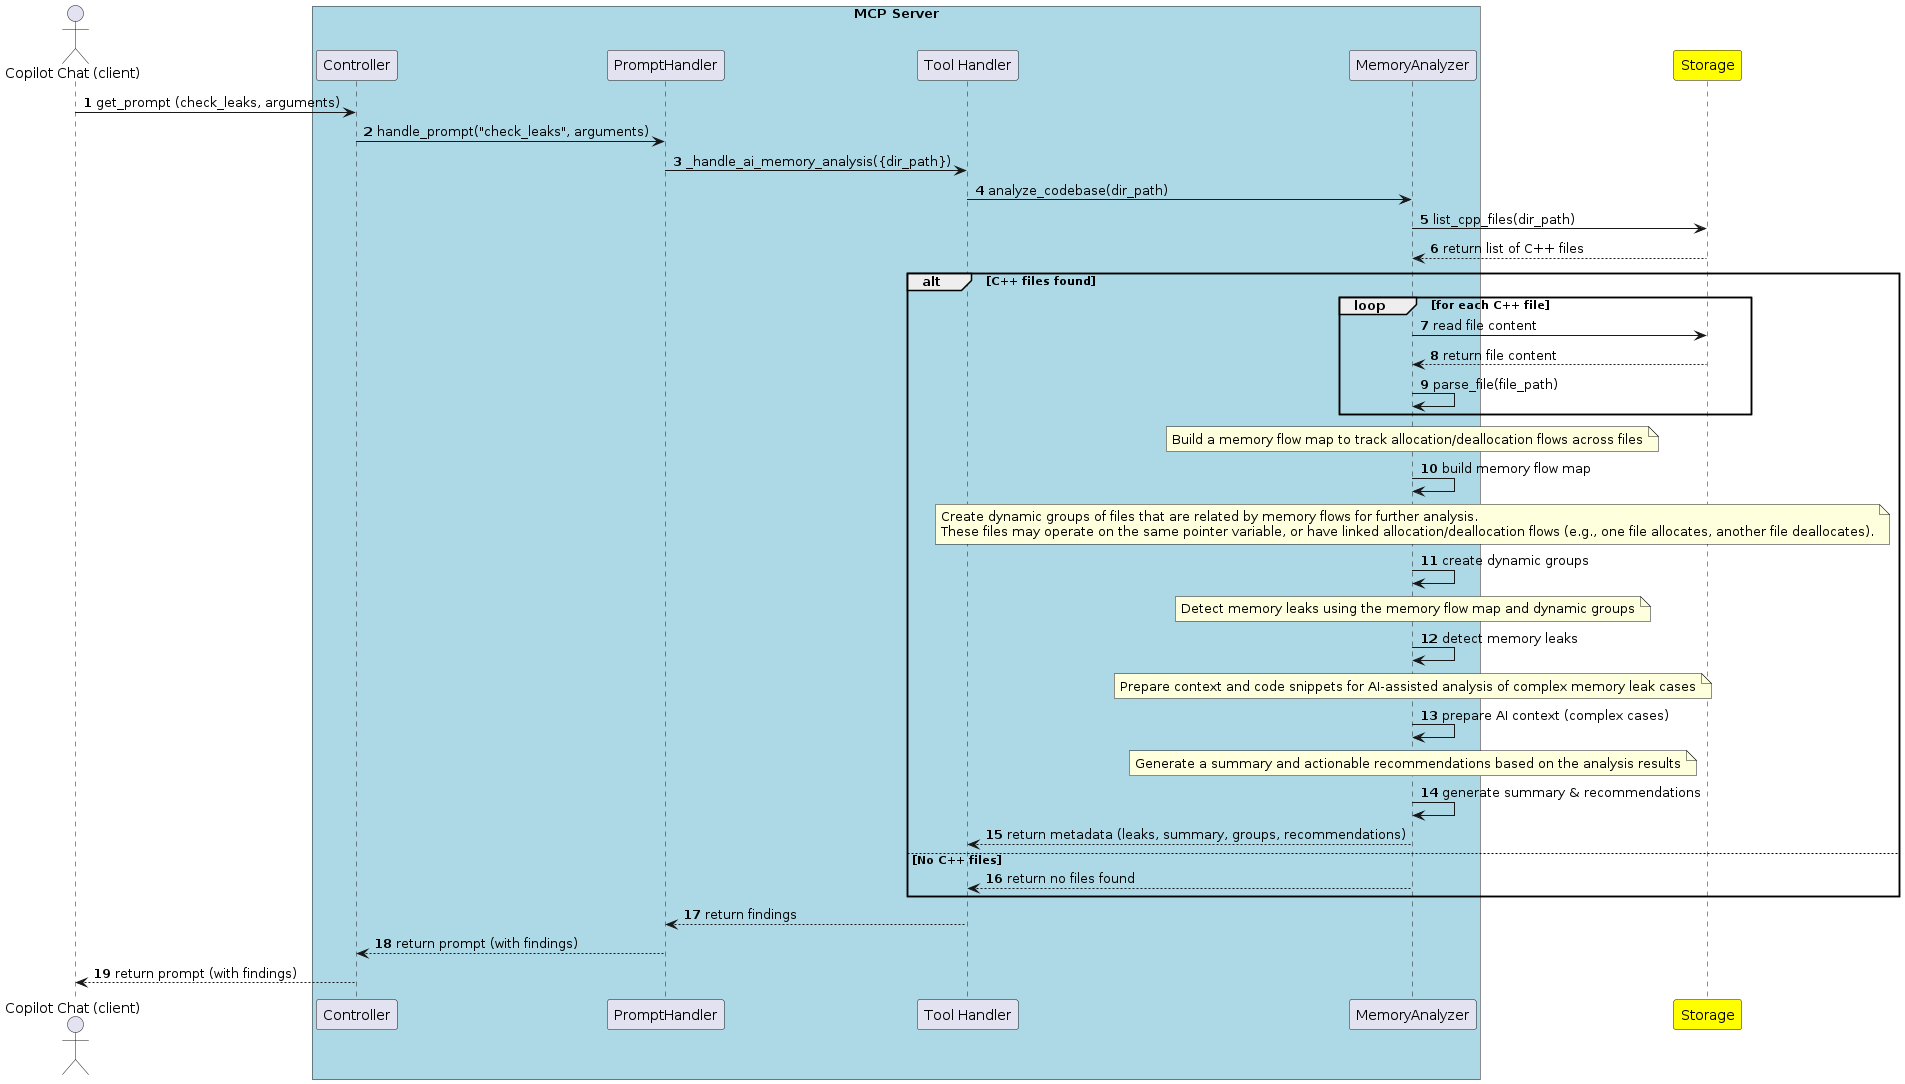

The diagram above was rendered by PlantUML. Its source (embedded in the PNG):
@startuml
actor "Copilot Chat (client)" as copilot
box "MCP Server" #LightBlue
  participant "Controller" as controller
  participant "PromptHandler" as promptHandler
  participant "Tool Handler" as toolHandler
  participant "MemoryAnalyzer" as memoryAnalyzer
end box
participant "Storage" as storage #yellow

autonumber
copilot -> controller : get_prompt (check_leaks, arguments)
controller -> promptHandler : handle_prompt("check_leaks", arguments)
promptHandler -> toolHandler : _handle_ai_memory_analysis({dir_path})
toolHandler -> memoryAnalyzer : analyze_codebase(dir_path)
memoryAnalyzer -> storage : list_cpp_files(dir_path)
storage --> memoryAnalyzer : return list of C++ files
alt C++ files found
  loop for each C++ file
    ' Step 10: For each C++ file, read its content
    memoryAnalyzer -> storage : read file content
    storage --> memoryAnalyzer : return file content
    ' Step 11: Parse each file to extract memory operations (allocations/deallocations)
    memoryAnalyzer -> memoryAnalyzer : parse_file(file_path)
  end
  ' Step 12: Build a memory flow map to track allocation/deallocation flows across files
  note over memoryAnalyzer
     Build a memory flow map to track allocation/deallocation flows across files
  end note
  memoryAnalyzer -> memoryAnalyzer : build memory flow map
 
  ' Step 13: Create dynamic groups of files related by memory flows
  note over memoryAnalyzer
     Create dynamic groups of files that are related by memory flows for further analysis.
     These files may operate on the same pointer variable, or have linked allocation/deallocation flows (e.g., one file allocates, another file deallocates).
  end note
  memoryAnalyzer -> memoryAnalyzer : create dynamic groups

  ' Step 14: Detect memory leaks based on the memory flow map and groups
  note over memoryAnalyzer
     Detect memory leaks using the memory flow map and dynamic groups
  end note
  memoryAnalyzer -> memoryAnalyzer : detect memory leaks

  ' Step 15: Prepare AI context for complex cases
  note over memoryAnalyzer
     Prepare context and code snippets for AI-assisted analysis of complex memory leak cases
  end note
  memoryAnalyzer -> memoryAnalyzer : prepare AI context (complex cases)

  ' Step 16: Generate summary and actionable recommendations
  note over memoryAnalyzer
     Generate a summary and actionable recommendations based on the analysis results
  end note
  memoryAnalyzer -> memoryAnalyzer : generate summary & recommendations
  memoryAnalyzer --> toolHandler : return metadata (leaks, summary, groups, recommendations)
else No C++ files
  memoryAnalyzer --> toolHandler : return no files found
end
toolHandler --> promptHandler : return findings
promptHandler --> controller : return prompt (with findings)
controller --> copilot : return prompt (with findings)
@enduml